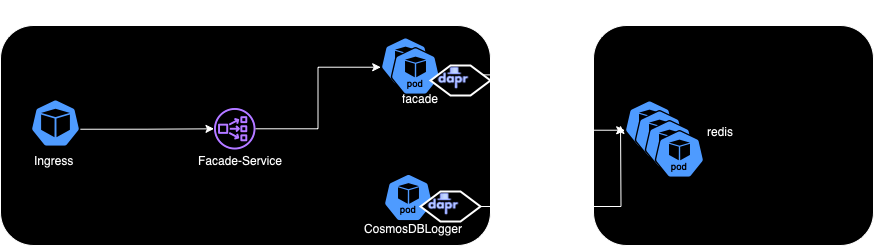

The diagram above was exported from draw.io. Its source (the exported page's mxGraphModel, read from the mxfile embedded in the PNG):
<mxGraphModel dx="1294" dy="802" grid="1" gridSize="10" guides="1" tooltips="1" connect="1" arrows="1" fold="1" page="1" pageScale="1" pageWidth="827" pageHeight="1169" math="0" shadow="0">
  <root>
    <mxCell id="0" />
    <mxCell id="1" parent="0" />
    <mxCell id="aFu0s1edcoKj5AkoM0eE-14" value="" style="rounded=1;whiteSpace=wrap;html=1;" vertex="1" parent="1">
      <mxGeometry x="200" y="370" width="490" height="220" as="geometry" />
    </mxCell>
    <mxCell id="s1grVKPfcrWEWZLnFrPt-6" value="" style="aspect=fixed;sketch=0;html=1;dashed=0;whitespace=wrap;fillColor=#2875E2;strokeColor=#ffffff;points=[[0.005,0.63,0],[0.1,0.2,0],[0.9,0.2,0],[0.5,0,0],[0.995,0.63,0],[0.72,0.99,0],[0.5,1,0],[0.28,0.99,0]];shape=mxgraph.kubernetes.icon2;kubernetesLabel=1;prIcon=pod" vertex="1" parent="1">
      <mxGeometry x="580" y="381.5" width="50" height="48" as="geometry" />
    </mxCell>
    <mxCell id="aFu0s1edcoKj5AkoM0eE-21" style="edgeStyle=orthogonalEdgeStyle;rounded=0;orthogonalLoop=1;jettySize=auto;html=1;exitX=0.995;exitY=0.63;exitDx=0;exitDy=0;exitPerimeter=0;" edge="1" parent="1" source="s1grVKPfcrWEWZLnFrPt-7" target="aFu0s1edcoKj5AkoM0eE-7">
      <mxGeometry relative="1" as="geometry" />
    </mxCell>
    <mxCell id="s1grVKPfcrWEWZLnFrPt-7" value="" style="aspect=fixed;sketch=0;html=1;dashed=0;whitespace=wrap;fillColor=#2875E2;strokeColor=#ffffff;points=[[0.005,0.63,0],[0.1,0.2,0],[0.9,0.2,0],[0.5,0,0],[0.995,0.63,0],[0.72,0.99,0],[0.5,1,0],[0.28,0.99,0]];shape=mxgraph.kubernetes.icon2;prIcon=pod" vertex="1" parent="1">
      <mxGeometry x="230" y="443.5" width="50" height="48" as="geometry" />
    </mxCell>
    <mxCell id="aFu0s1edcoKj5AkoM0eE-1" value="&lt;div style=&quot;caret-color: rgb(0, 0, 0); color: rgb(0, 0, 0); font-family: Helvetica; font-size: 12px; font-style: normal; font-variant-caps: normal; font-weight: 400; letter-spacing: normal; orphans: auto; text-align: center; text-indent: 0px; text-transform: none; white-space: normal; widows: auto; word-spacing: 0px; -webkit-text-stroke-width: 0px; text-decoration: none;&quot;&gt;Ingress&lt;/div&gt;" style="text;whiteSpace=wrap;html=1;" vertex="1" parent="1">
      <mxGeometry x="232" y="491.5" width="48" height="25" as="geometry" />
    </mxCell>
    <mxCell id="aFu0s1edcoKj5AkoM0eE-3" value="&lt;div style=&quot;caret-color: rgb(0, 0, 0); color: rgb(0, 0, 0); font-family: Helvetica; font-size: 12px; font-style: normal; font-variant-caps: normal; font-weight: 400; letter-spacing: normal; orphans: auto; text-align: center; text-indent: 0px; text-transform: none; white-space: normal; widows: auto; word-spacing: 0px; -webkit-text-stroke-width: 0px; text-decoration: none;&quot;&gt;Facade-Service&lt;/div&gt;" style="text;whiteSpace=wrap;html=1;" vertex="1" parent="1">
      <mxGeometry x="396" y="491.5" width="130" height="50" as="geometry" />
    </mxCell>
    <mxCell id="aFu0s1edcoKj5AkoM0eE-4" value="&lt;div style=&quot;caret-color: rgb(0, 0, 0); color: rgb(0, 0, 0); font-family: Helvetica; font-size: 12px; font-style: normal; font-variant-caps: normal; font-weight: 400; letter-spacing: normal; orphans: auto; text-align: center; text-indent: 0px; text-transform: none; white-space: normal; widows: auto; word-spacing: 0px; -webkit-text-stroke-width: 0px; text-decoration: none;&quot;&gt;facade&lt;/div&gt;" style="text;whiteSpace=wrap;html=1;" vertex="1" parent="1">
      <mxGeometry x="600" y="429.5" width="48" height="25" as="geometry" />
    </mxCell>
    <mxCell id="aFu0s1edcoKj5AkoM0eE-5" value="" style="aspect=fixed;sketch=0;html=1;dashed=0;whitespace=wrap;fillColor=#2875E2;strokeColor=#ffffff;points=[[0.005,0.63,0],[0.1,0.2,0],[0.9,0.2,0],[0.5,0,0],[0.995,0.63,0],[0.72,0.99,0],[0.5,1,0],[0.28,0.99,0]];shape=mxgraph.kubernetes.icon2;kubernetesLabel=1;prIcon=pod" vertex="1" parent="1">
      <mxGeometry x="583" y="518" width="50" height="48" as="geometry" />
    </mxCell>
    <mxCell id="aFu0s1edcoKj5AkoM0eE-6" value="&lt;div style=&quot;caret-color: rgb(0, 0, 0); color: rgb(0, 0, 0); font-family: Helvetica; font-size: 12px; font-style: normal; font-variant-caps: normal; font-weight: 400; letter-spacing: normal; orphans: auto; text-align: center; text-indent: 0px; text-transform: none; white-space: normal; widows: auto; word-spacing: 0px; -webkit-text-stroke-width: 0px; text-decoration: none;&quot;&gt;CosmosDBLogger&lt;/div&gt;" style="text;whiteSpace=wrap;html=1;" vertex="1" parent="1">
      <mxGeometry x="562" y="559.5" width="48" height="25" as="geometry" />
    </mxCell>
    <mxCell id="aFu0s1edcoKj5AkoM0eE-7" value="" style="sketch=0;outlineConnect=0;fontColor=#232F3E;gradientColor=none;fillColor=#8C4FFF;strokeColor=none;dashed=0;verticalLabelPosition=bottom;verticalAlign=top;align=center;html=1;fontSize=12;fontStyle=0;aspect=fixed;pointerEvents=1;shape=mxgraph.aws4.network_load_balancer;" vertex="1" parent="1">
      <mxGeometry x="413.5" y="452.5" width="41.5" height="41.5" as="geometry" />
    </mxCell>
    <mxCell id="aFu0s1edcoKj5AkoM0eE-15" value="&lt;div style=&quot;caret-color: rgb(0, 0, 0); color: rgb(0, 0, 0); font-family: Helvetica; font-size: 12px; font-style: normal; font-variant-caps: normal; font-weight: 400; letter-spacing: normal; orphans: auto; text-align: center; text-indent: 0px; text-transform: none; white-space: normal; widows: auto; word-spacing: 0px; -webkit-text-stroke-width: 0px; text-decoration: none;&quot;&gt;Namespace: ai-sentry&lt;/div&gt;" style="text;whiteSpace=wrap;html=1;" vertex="1" parent="1">
      <mxGeometry x="220" y="345" width="140" height="25" as="geometry" />
    </mxCell>
    <mxCell id="aFu0s1edcoKj5AkoM0eE-17" value="" style="rounded=1;whiteSpace=wrap;html=1;" vertex="1" parent="1">
      <mxGeometry x="793" y="370" width="280" height="220" as="geometry" />
    </mxCell>
    <mxCell id="aFu0s1edcoKj5AkoM0eE-18" value="&lt;div style=&quot;caret-color: rgb(0, 0, 0); color: rgb(0, 0, 0); font-family: Helvetica; font-size: 12px; font-style: normal; font-variant-caps: normal; font-weight: 400; letter-spacing: normal; orphans: auto; text-align: center; text-indent: 0px; text-transform: none; white-space: normal; widows: auto; word-spacing: 0px; -webkit-text-stroke-width: 0px; text-decoration: none;&quot;&gt;Namespace: redis&lt;/div&gt;" style="text;whiteSpace=wrap;html=1;" vertex="1" parent="1">
      <mxGeometry x="819" y="345" width="140" height="25" as="geometry" />
    </mxCell>
    <mxCell id="aFu0s1edcoKj5AkoM0eE-19" value="" style="aspect=fixed;sketch=0;html=1;dashed=0;whitespace=wrap;fillColor=#2875E2;strokeColor=#ffffff;points=[[0.005,0.63,0],[0.1,0.2,0],[0.9,0.2,0],[0.5,0,0],[0.995,0.63,0],[0.72,0.99,0],[0.5,1,0],[0.28,0.99,0]];shape=mxgraph.kubernetes.icon2;kubernetesLabel=1;prIcon=pod" vertex="1" parent="1">
      <mxGeometry x="824" y="444.5" width="50" height="48" as="geometry" />
    </mxCell>
    <mxCell id="aFu0s1edcoKj5AkoM0eE-20" value="&lt;div style=&quot;caret-color: rgb(0, 0, 0); color: rgb(0, 0, 0); font-family: Helvetica; font-size: 12px; font-style: normal; font-variant-caps: normal; font-weight: 400; letter-spacing: normal; orphans: auto; text-align: center; text-indent: 0px; text-transform: none; white-space: normal; widows: auto; word-spacing: 0px; -webkit-text-stroke-width: 0px; text-decoration: none;&quot;&gt;redis&lt;/div&gt;" style="text;whiteSpace=wrap;html=1;" vertex="1" parent="1">
      <mxGeometry x="905" y="463" width="48" height="25" as="geometry" />
    </mxCell>
    <mxCell id="aFu0s1edcoKj5AkoM0eE-22" style="edgeStyle=orthogonalEdgeStyle;rounded=0;orthogonalLoop=1;jettySize=auto;html=1;entryX=0.005;entryY=0.63;entryDx=0;entryDy=0;entryPerimeter=0;" edge="1" parent="1" source="aFu0s1edcoKj5AkoM0eE-7" target="s1grVKPfcrWEWZLnFrPt-6">
      <mxGeometry relative="1" as="geometry" />
    </mxCell>
    <mxCell id="aFu0s1edcoKj5AkoM0eE-23" value="" style="aspect=fixed;sketch=0;html=1;dashed=0;whitespace=wrap;fillColor=#2875E2;strokeColor=#ffffff;points=[[0.005,0.63,0],[0.1,0.2,0],[0.9,0.2,0],[0.5,0,0],[0.995,0.63,0],[0.72,0.99,0],[0.5,1,0],[0.28,0.99,0]];shape=mxgraph.kubernetes.icon2;kubernetesLabel=1;prIcon=pod" vertex="1" parent="1">
      <mxGeometry x="590" y="391.5" width="50" height="48" as="geometry" />
    </mxCell>
    <mxCell id="22LVdoBTCTF22cVom0NA-1" value="" style="group" vertex="1" connectable="0" parent="1">
      <mxGeometry x="630" y="410" width="60" height="30" as="geometry" />
    </mxCell>
    <mxCell id="22LVdoBTCTF22cVom0NA-2" value="" style="shape=hexagon;perimeter=hexagonPerimeter2;whiteSpace=wrap;html=1;fixedSize=1;strokeWidth=2;fillColor=#FFFFFF;" vertex="1" parent="22LVdoBTCTF22cVom0NA-1">
      <mxGeometry width="60" height="30" as="geometry" />
    </mxCell>
    <mxCell id="22LVdoBTCTF22cVom0NA-3" value="" style="shape=image;verticalLabelPosition=bottom;labelBackgroundColor=default;verticalAlign=top;aspect=fixed;imageAspect=0;image=https://upload.wikimedia.org/wikipedia/commons/thumb/c/c0/Dapr_logo.svg/367px-Dapr_logo.svg.png;" vertex="1" parent="22LVdoBTCTF22cVom0NA-1">
      <mxGeometry x="7.666666666666666" y="1.5545454545454669" width="30.821467688937567" height="22.674479737130344" as="geometry" />
    </mxCell>
    <mxCell id="22LVdoBTCTF22cVom0NA-7" value="" style="group" vertex="1" connectable="0" parent="1">
      <mxGeometry x="620" y="536" width="60" height="30" as="geometry" />
    </mxCell>
    <mxCell id="22LVdoBTCTF22cVom0NA-15" style="edgeStyle=orthogonalEdgeStyle;rounded=0;orthogonalLoop=1;jettySize=auto;html=1;exitX=1;exitY=0.5;exitDx=0;exitDy=0;" edge="1" parent="22LVdoBTCTF22cVom0NA-7" source="22LVdoBTCTF22cVom0NA-8">
      <mxGeometry relative="1" as="geometry">
        <mxPoint x="200" y="-66" as="targetPoint" />
      </mxGeometry>
    </mxCell>
    <mxCell id="22LVdoBTCTF22cVom0NA-8" value="" style="shape=hexagon;perimeter=hexagonPerimeter2;whiteSpace=wrap;html=1;fixedSize=1;strokeWidth=2;fillColor=#FFFFFF;" vertex="1" parent="22LVdoBTCTF22cVom0NA-7">
      <mxGeometry width="60" height="30" as="geometry" />
    </mxCell>
    <mxCell id="22LVdoBTCTF22cVom0NA-9" value="" style="shape=image;verticalLabelPosition=bottom;labelBackgroundColor=default;verticalAlign=top;aspect=fixed;imageAspect=0;image=https://upload.wikimedia.org/wikipedia/commons/thumb/c/c0/Dapr_logo.svg/367px-Dapr_logo.svg.png;" vertex="1" parent="22LVdoBTCTF22cVom0NA-7">
      <mxGeometry x="7.666666666666666" y="1.5545454545454669" width="30.821467688937567" height="22.674479737130344" as="geometry" />
    </mxCell>
    <mxCell id="22LVdoBTCTF22cVom0NA-10" value="" style="aspect=fixed;sketch=0;html=1;dashed=0;whitespace=wrap;fillColor=#2875E2;strokeColor=#ffffff;points=[[0.005,0.63,0],[0.1,0.2,0],[0.9,0.2,0],[0.5,0,0],[0.995,0.63,0],[0.72,0.99,0],[0.5,1,0],[0.28,0.99,0]];shape=mxgraph.kubernetes.icon2;kubernetesLabel=1;prIcon=pod" vertex="1" parent="1">
      <mxGeometry x="834" y="454.5" width="50" height="48" as="geometry" />
    </mxCell>
    <mxCell id="22LVdoBTCTF22cVom0NA-11" value="" style="aspect=fixed;sketch=0;html=1;dashed=0;whitespace=wrap;fillColor=#2875E2;strokeColor=#ffffff;points=[[0.005,0.63,0],[0.1,0.2,0],[0.9,0.2,0],[0.5,0,0],[0.995,0.63,0],[0.72,0.99,0],[0.5,1,0],[0.28,0.99,0]];shape=mxgraph.kubernetes.icon2;kubernetesLabel=1;prIcon=pod" vertex="1" parent="1">
      <mxGeometry x="844" y="464.5" width="50" height="48" as="geometry" />
    </mxCell>
    <mxCell id="22LVdoBTCTF22cVom0NA-12" value="" style="aspect=fixed;sketch=0;html=1;dashed=0;whitespace=wrap;fillColor=#2875E2;strokeColor=#ffffff;points=[[0.005,0.63,0],[0.1,0.2,0],[0.9,0.2,0],[0.5,0,0],[0.995,0.63,0],[0.72,0.99,0],[0.5,1,0],[0.28,0.99,0]];shape=mxgraph.kubernetes.icon2;kubernetesLabel=1;prIcon=pod" vertex="1" parent="1">
      <mxGeometry x="854" y="474.5" width="50" height="48" as="geometry" />
    </mxCell>
    <mxCell id="22LVdoBTCTF22cVom0NA-14" style="edgeStyle=orthogonalEdgeStyle;rounded=0;orthogonalLoop=1;jettySize=auto;html=1;exitX=1;exitY=0.25;exitDx=0;exitDy=0;entryX=0.005;entryY=0.63;entryDx=0;entryDy=0;entryPerimeter=0;" edge="1" parent="1" source="22LVdoBTCTF22cVom0NA-2" target="aFu0s1edcoKj5AkoM0eE-19">
      <mxGeometry relative="1" as="geometry" />
    </mxCell>
  </root>
</mxGraphModel>